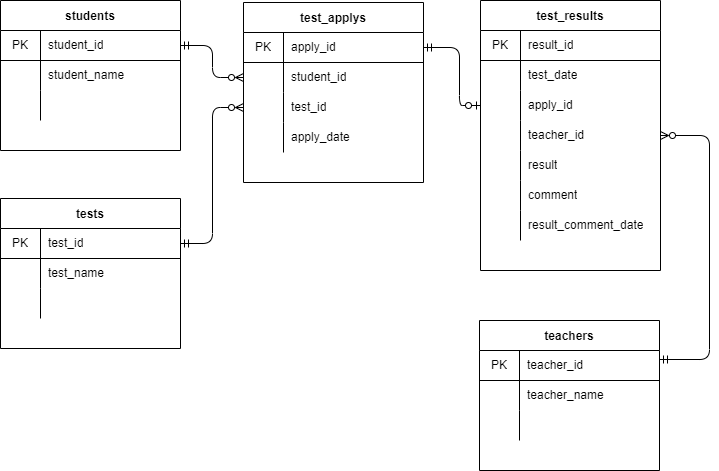

The diagram above was exported from draw.io. Its source (the exported page's mxGraphModel, read from the mxfile embedded in the PNG):
<mxGraphModel dx="1374" dy="589" grid="1" gridSize="10" guides="1" tooltips="1" connect="1" arrows="1" fold="1" page="1" pageScale="1" pageWidth="827" pageHeight="1169" math="0" shadow="0">
  <root>
    <mxCell id="0" />
    <mxCell id="1" parent="0" />
    <mxCell id="71" value="students" style="shape=table;startSize=30;container=1;collapsible=0;childLayout=tableLayout;fixedRows=1;rowLines=0;fontStyle=1;align=center;pointerEvents=1;fillColor=none;" parent="1" vertex="1">
      <mxGeometry x="41" y="80" width="180" height="150" as="geometry" />
    </mxCell>
    <mxCell id="72" value="" style="shape=partialRectangle;html=1;whiteSpace=wrap;collapsible=0;dropTarget=0;pointerEvents=1;fillColor=none;top=0;left=0;bottom=1;right=0;points=[[0,0.5],[1,0.5]];portConstraint=eastwest;" parent="71" vertex="1">
      <mxGeometry y="30" width="180" height="30" as="geometry" />
    </mxCell>
    <mxCell id="73" value="PK" style="shape=partialRectangle;html=1;whiteSpace=wrap;connectable=0;fillColor=none;top=0;left=0;bottom=0;right=0;overflow=hidden;pointerEvents=1;" parent="72" vertex="1">
      <mxGeometry width="40" height="30" as="geometry">
        <mxRectangle width="40" height="30" as="alternateBounds" />
      </mxGeometry>
    </mxCell>
    <mxCell id="74" value="student_id" style="shape=partialRectangle;html=1;whiteSpace=wrap;connectable=0;fillColor=none;top=0;left=0;bottom=0;right=0;align=left;spacingLeft=6;overflow=hidden;pointerEvents=1;" parent="72" vertex="1">
      <mxGeometry x="40" width="140" height="30" as="geometry">
        <mxRectangle width="140" height="30" as="alternateBounds" />
      </mxGeometry>
    </mxCell>
    <mxCell id="75" value="" style="shape=partialRectangle;html=1;whiteSpace=wrap;collapsible=0;dropTarget=0;pointerEvents=1;fillColor=none;top=0;left=0;bottom=0;right=0;points=[[0,0.5],[1,0.5]];portConstraint=eastwest;" parent="71" vertex="1">
      <mxGeometry y="60" width="180" height="30" as="geometry" />
    </mxCell>
    <mxCell id="76" value="" style="shape=partialRectangle;html=1;whiteSpace=wrap;connectable=0;fillColor=none;top=0;left=0;bottom=0;right=0;overflow=hidden;pointerEvents=1;" parent="75" vertex="1">
      <mxGeometry width="40" height="30" as="geometry">
        <mxRectangle width="40" height="30" as="alternateBounds" />
      </mxGeometry>
    </mxCell>
    <mxCell id="77" value="student_name" style="shape=partialRectangle;html=1;whiteSpace=wrap;connectable=0;fillColor=none;top=0;left=0;bottom=0;right=0;align=left;spacingLeft=6;overflow=hidden;pointerEvents=1;" parent="75" vertex="1">
      <mxGeometry x="40" width="140" height="30" as="geometry">
        <mxRectangle width="140" height="30" as="alternateBounds" />
      </mxGeometry>
    </mxCell>
    <mxCell id="78" value="" style="shape=partialRectangle;html=1;whiteSpace=wrap;collapsible=0;dropTarget=0;pointerEvents=1;fillColor=none;top=0;left=0;bottom=0;right=0;points=[[0,0.5],[1,0.5]];portConstraint=eastwest;" parent="71" vertex="1">
      <mxGeometry y="90" width="180" height="30" as="geometry" />
    </mxCell>
    <mxCell id="79" value="" style="shape=partialRectangle;html=1;whiteSpace=wrap;connectable=0;fillColor=none;top=0;left=0;bottom=0;right=0;overflow=hidden;pointerEvents=1;" parent="78" vertex="1">
      <mxGeometry width="40" height="30" as="geometry">
        <mxRectangle width="40" height="30" as="alternateBounds" />
      </mxGeometry>
    </mxCell>
    <mxCell id="80" value="" style="shape=partialRectangle;html=1;whiteSpace=wrap;connectable=0;fillColor=none;top=0;left=0;bottom=0;right=0;align=left;spacingLeft=6;overflow=hidden;pointerEvents=1;" parent="78" vertex="1">
      <mxGeometry x="40" width="140" height="30" as="geometry">
        <mxRectangle width="140" height="30" as="alternateBounds" />
      </mxGeometry>
    </mxCell>
    <mxCell id="81" value="tests" style="shape=table;startSize=30;container=1;collapsible=0;childLayout=tableLayout;fixedRows=1;rowLines=0;fontStyle=1;align=center;pointerEvents=1;fillColor=none;" parent="1" vertex="1">
      <mxGeometry x="41" y="278" width="180" height="150" as="geometry" />
    </mxCell>
    <mxCell id="82" value="" style="shape=partialRectangle;html=1;whiteSpace=wrap;collapsible=0;dropTarget=0;pointerEvents=1;fillColor=none;top=0;left=0;bottom=1;right=0;points=[[0,0.5],[1,0.5]];portConstraint=eastwest;" parent="81" vertex="1">
      <mxGeometry y="30" width="180" height="30" as="geometry" />
    </mxCell>
    <mxCell id="83" value="PK" style="shape=partialRectangle;html=1;whiteSpace=wrap;connectable=0;fillColor=none;top=0;left=0;bottom=0;right=0;overflow=hidden;pointerEvents=1;" parent="82" vertex="1">
      <mxGeometry width="40" height="30" as="geometry">
        <mxRectangle width="40" height="30" as="alternateBounds" />
      </mxGeometry>
    </mxCell>
    <mxCell id="84" value="test_id" style="shape=partialRectangle;html=1;whiteSpace=wrap;connectable=0;fillColor=none;top=0;left=0;bottom=0;right=0;align=left;spacingLeft=6;overflow=hidden;pointerEvents=1;" parent="82" vertex="1">
      <mxGeometry x="40" width="140" height="30" as="geometry">
        <mxRectangle width="140" height="30" as="alternateBounds" />
      </mxGeometry>
    </mxCell>
    <mxCell id="85" value="" style="shape=partialRectangle;html=1;whiteSpace=wrap;collapsible=0;dropTarget=0;pointerEvents=1;fillColor=none;top=0;left=0;bottom=0;right=0;points=[[0,0.5],[1,0.5]];portConstraint=eastwest;" parent="81" vertex="1">
      <mxGeometry y="60" width="180" height="30" as="geometry" />
    </mxCell>
    <mxCell id="86" value="" style="shape=partialRectangle;html=1;whiteSpace=wrap;connectable=0;fillColor=none;top=0;left=0;bottom=0;right=0;overflow=hidden;pointerEvents=1;" parent="85" vertex="1">
      <mxGeometry width="40" height="30" as="geometry">
        <mxRectangle width="40" height="30" as="alternateBounds" />
      </mxGeometry>
    </mxCell>
    <mxCell id="87" value="test_name" style="shape=partialRectangle;html=1;whiteSpace=wrap;connectable=0;fillColor=none;top=0;left=0;bottom=0;right=0;align=left;spacingLeft=6;overflow=hidden;pointerEvents=1;" parent="85" vertex="1">
      <mxGeometry x="40" width="140" height="30" as="geometry">
        <mxRectangle width="140" height="30" as="alternateBounds" />
      </mxGeometry>
    </mxCell>
    <mxCell id="88" value="" style="shape=partialRectangle;html=1;whiteSpace=wrap;collapsible=0;dropTarget=0;pointerEvents=1;fillColor=none;top=0;left=0;bottom=0;right=0;points=[[0,0.5],[1,0.5]];portConstraint=eastwest;" parent="81" vertex="1">
      <mxGeometry y="90" width="180" height="30" as="geometry" />
    </mxCell>
    <mxCell id="89" value="" style="shape=partialRectangle;html=1;whiteSpace=wrap;connectable=0;fillColor=none;top=0;left=0;bottom=0;right=0;overflow=hidden;pointerEvents=1;" parent="88" vertex="1">
      <mxGeometry width="40" height="30" as="geometry">
        <mxRectangle width="40" height="30" as="alternateBounds" />
      </mxGeometry>
    </mxCell>
    <mxCell id="90" value="" style="shape=partialRectangle;html=1;whiteSpace=wrap;connectable=0;fillColor=none;top=0;left=0;bottom=0;right=0;align=left;spacingLeft=6;overflow=hidden;pointerEvents=1;" parent="88" vertex="1">
      <mxGeometry x="40" width="140" height="30" as="geometry">
        <mxRectangle width="140" height="30" as="alternateBounds" />
      </mxGeometry>
    </mxCell>
    <mxCell id="91" value="test_results" style="shape=table;startSize=30;container=1;collapsible=0;childLayout=tableLayout;fixedRows=1;rowLines=0;fontStyle=1;align=center;pointerEvents=1;fillColor=none;" parent="1" vertex="1">
      <mxGeometry x="521" y="80" width="180" height="270" as="geometry" />
    </mxCell>
    <mxCell id="92" value="" style="shape=partialRectangle;html=1;whiteSpace=wrap;collapsible=0;dropTarget=0;pointerEvents=1;fillColor=none;top=0;left=0;bottom=1;right=0;points=[[0,0.5],[1,0.5]];portConstraint=eastwest;" parent="91" vertex="1">
      <mxGeometry y="30" width="180" height="30" as="geometry" />
    </mxCell>
    <mxCell id="93" value="PK" style="shape=partialRectangle;html=1;whiteSpace=wrap;connectable=0;fillColor=none;top=0;left=0;bottom=0;right=0;overflow=hidden;pointerEvents=1;" parent="92" vertex="1">
      <mxGeometry width="40" height="30" as="geometry">
        <mxRectangle width="40" height="30" as="alternateBounds" />
      </mxGeometry>
    </mxCell>
    <mxCell id="94" value="result_id" style="shape=partialRectangle;html=1;whiteSpace=wrap;connectable=0;fillColor=none;top=0;left=0;bottom=0;right=0;align=left;spacingLeft=6;overflow=hidden;pointerEvents=1;" parent="92" vertex="1">
      <mxGeometry x="40" width="140" height="30" as="geometry">
        <mxRectangle width="140" height="30" as="alternateBounds" />
      </mxGeometry>
    </mxCell>
    <mxCell id="95" value="" style="shape=partialRectangle;html=1;whiteSpace=wrap;collapsible=0;dropTarget=0;pointerEvents=1;fillColor=none;top=0;left=0;bottom=0;right=0;points=[[0,0.5],[1,0.5]];portConstraint=eastwest;" parent="91" vertex="1">
      <mxGeometry y="60" width="180" height="30" as="geometry" />
    </mxCell>
    <mxCell id="96" value="" style="shape=partialRectangle;html=1;whiteSpace=wrap;connectable=0;fillColor=none;top=0;left=0;bottom=0;right=0;overflow=hidden;pointerEvents=1;" parent="95" vertex="1">
      <mxGeometry width="40" height="30" as="geometry">
        <mxRectangle width="40" height="30" as="alternateBounds" />
      </mxGeometry>
    </mxCell>
    <mxCell id="97" value="test_date" style="shape=partialRectangle;html=1;whiteSpace=wrap;connectable=0;fillColor=none;top=0;left=0;bottom=0;right=0;align=left;spacingLeft=6;overflow=hidden;pointerEvents=1;" parent="95" vertex="1">
      <mxGeometry x="40" width="140" height="30" as="geometry">
        <mxRectangle width="140" height="30" as="alternateBounds" />
      </mxGeometry>
    </mxCell>
    <mxCell id="101" value="" style="shape=partialRectangle;html=1;whiteSpace=wrap;collapsible=0;dropTarget=0;pointerEvents=1;fillColor=none;top=0;left=0;bottom=0;right=0;points=[[0,0.5],[1,0.5]];portConstraint=eastwest;" parent="91" vertex="1">
      <mxGeometry y="90" width="180" height="30" as="geometry" />
    </mxCell>
    <mxCell id="102" value="" style="shape=partialRectangle;html=1;whiteSpace=wrap;connectable=0;fillColor=none;top=0;left=0;bottom=0;right=0;overflow=hidden;pointerEvents=1;" parent="101" vertex="1">
      <mxGeometry width="40" height="30" as="geometry">
        <mxRectangle width="40" height="30" as="alternateBounds" />
      </mxGeometry>
    </mxCell>
    <mxCell id="103" value="apply_id" style="shape=partialRectangle;html=1;whiteSpace=wrap;connectable=0;fillColor=none;top=0;left=0;bottom=0;right=0;align=left;spacingLeft=6;overflow=hidden;pointerEvents=1;" parent="101" vertex="1">
      <mxGeometry x="40" width="140" height="30" as="geometry">
        <mxRectangle width="140" height="30" as="alternateBounds" />
      </mxGeometry>
    </mxCell>
    <mxCell id="133" value="" style="shape=partialRectangle;html=1;whiteSpace=wrap;collapsible=0;dropTarget=0;pointerEvents=1;fillColor=none;top=0;left=0;bottom=0;right=0;points=[[0,0.5],[1,0.5]];portConstraint=eastwest;" parent="91" vertex="1">
      <mxGeometry y="120" width="180" height="30" as="geometry" />
    </mxCell>
    <mxCell id="134" value="" style="shape=partialRectangle;html=1;whiteSpace=wrap;connectable=0;fillColor=none;top=0;left=0;bottom=0;right=0;overflow=hidden;pointerEvents=1;" parent="133" vertex="1">
      <mxGeometry width="40" height="30" as="geometry">
        <mxRectangle width="40" height="30" as="alternateBounds" />
      </mxGeometry>
    </mxCell>
    <mxCell id="135" value="teacher_id" style="shape=partialRectangle;html=1;whiteSpace=wrap;connectable=0;fillColor=none;top=0;left=0;bottom=0;right=0;align=left;spacingLeft=6;overflow=hidden;pointerEvents=1;" parent="133" vertex="1">
      <mxGeometry x="40" width="140" height="30" as="geometry">
        <mxRectangle width="140" height="30" as="alternateBounds" />
      </mxGeometry>
    </mxCell>
    <mxCell id="104" value="" style="shape=partialRectangle;html=1;whiteSpace=wrap;collapsible=0;dropTarget=0;pointerEvents=1;fillColor=none;top=0;left=0;bottom=0;right=0;points=[[0,0.5],[1,0.5]];portConstraint=eastwest;" parent="91" vertex="1">
      <mxGeometry y="150" width="180" height="30" as="geometry" />
    </mxCell>
    <mxCell id="105" value="" style="shape=partialRectangle;html=1;whiteSpace=wrap;connectable=0;fillColor=none;top=0;left=0;bottom=0;right=0;overflow=hidden;pointerEvents=1;" parent="104" vertex="1">
      <mxGeometry width="40" height="30" as="geometry">
        <mxRectangle width="40" height="30" as="alternateBounds" />
      </mxGeometry>
    </mxCell>
    <mxCell id="106" value="result" style="shape=partialRectangle;html=1;whiteSpace=wrap;connectable=0;fillColor=none;top=0;left=0;bottom=0;right=0;align=left;spacingLeft=6;overflow=hidden;pointerEvents=1;" parent="104" vertex="1">
      <mxGeometry x="40" width="140" height="30" as="geometry">
        <mxRectangle width="140" height="30" as="alternateBounds" />
      </mxGeometry>
    </mxCell>
    <mxCell id="155" value="" style="shape=partialRectangle;html=1;whiteSpace=wrap;collapsible=0;dropTarget=0;pointerEvents=1;fillColor=none;top=0;left=0;bottom=0;right=0;points=[[0,0.5],[1,0.5]];portConstraint=eastwest;" parent="91" vertex="1">
      <mxGeometry y="180" width="180" height="30" as="geometry" />
    </mxCell>
    <mxCell id="156" value="" style="shape=partialRectangle;html=1;whiteSpace=wrap;connectable=0;fillColor=none;top=0;left=0;bottom=0;right=0;overflow=hidden;pointerEvents=1;" parent="155" vertex="1">
      <mxGeometry width="40" height="30" as="geometry">
        <mxRectangle width="40" height="30" as="alternateBounds" />
      </mxGeometry>
    </mxCell>
    <mxCell id="157" value="comment" style="shape=partialRectangle;html=1;whiteSpace=wrap;connectable=0;fillColor=none;top=0;left=0;bottom=0;right=0;align=left;spacingLeft=6;overflow=hidden;pointerEvents=1;" parent="155" vertex="1">
      <mxGeometry x="40" width="140" height="30" as="geometry">
        <mxRectangle width="140" height="30" as="alternateBounds" />
      </mxGeometry>
    </mxCell>
    <mxCell id="158" value="" style="shape=partialRectangle;html=1;whiteSpace=wrap;collapsible=0;dropTarget=0;pointerEvents=1;fillColor=none;top=0;left=0;bottom=0;right=0;points=[[0,0.5],[1,0.5]];portConstraint=eastwest;" parent="91" vertex="1">
      <mxGeometry y="210" width="180" height="30" as="geometry" />
    </mxCell>
    <mxCell id="159" value="" style="shape=partialRectangle;html=1;whiteSpace=wrap;connectable=0;fillColor=none;top=0;left=0;bottom=0;right=0;overflow=hidden;pointerEvents=1;" parent="158" vertex="1">
      <mxGeometry width="40" height="30" as="geometry">
        <mxRectangle width="40" height="30" as="alternateBounds" />
      </mxGeometry>
    </mxCell>
    <mxCell id="160" value="result_comment_date" style="shape=partialRectangle;html=1;whiteSpace=wrap;connectable=0;fillColor=none;top=0;left=0;bottom=0;right=0;align=left;spacingLeft=6;overflow=hidden;pointerEvents=1;" parent="158" vertex="1">
      <mxGeometry x="40" width="140" height="30" as="geometry">
        <mxRectangle width="140" height="30" as="alternateBounds" />
      </mxGeometry>
    </mxCell>
    <mxCell id="107" value="test_applys" style="shape=table;startSize=30;container=1;collapsible=0;childLayout=tableLayout;fixedRows=1;rowLines=0;fontStyle=1;align=center;pointerEvents=1;fillColor=none;" parent="1" vertex="1">
      <mxGeometry x="284" y="82" width="180" height="180" as="geometry" />
    </mxCell>
    <mxCell id="108" value="" style="shape=partialRectangle;html=1;whiteSpace=wrap;collapsible=0;dropTarget=0;pointerEvents=1;fillColor=none;top=0;left=0;bottom=1;right=0;points=[[0,0.5],[1,0.5]];portConstraint=eastwest;" parent="107" vertex="1">
      <mxGeometry y="30" width="180" height="30" as="geometry" />
    </mxCell>
    <mxCell id="109" value="PK" style="shape=partialRectangle;html=1;whiteSpace=wrap;connectable=0;fillColor=none;top=0;left=0;bottom=0;right=0;overflow=hidden;pointerEvents=1;" parent="108" vertex="1">
      <mxGeometry width="40" height="30" as="geometry">
        <mxRectangle width="40" height="30" as="alternateBounds" />
      </mxGeometry>
    </mxCell>
    <mxCell id="110" value="apply_id" style="shape=partialRectangle;html=1;whiteSpace=wrap;connectable=0;fillColor=none;top=0;left=0;bottom=0;right=0;align=left;spacingLeft=6;overflow=hidden;pointerEvents=1;" parent="108" vertex="1">
      <mxGeometry x="40" width="140" height="30" as="geometry">
        <mxRectangle width="140" height="30" as="alternateBounds" />
      </mxGeometry>
    </mxCell>
    <mxCell id="111" value="" style="shape=partialRectangle;html=1;whiteSpace=wrap;collapsible=0;dropTarget=0;pointerEvents=1;fillColor=none;top=0;left=0;bottom=0;right=0;points=[[0,0.5],[1,0.5]];portConstraint=eastwest;" parent="107" vertex="1">
      <mxGeometry y="60" width="180" height="30" as="geometry" />
    </mxCell>
    <mxCell id="112" value="" style="shape=partialRectangle;html=1;whiteSpace=wrap;connectable=0;fillColor=none;top=0;left=0;bottom=0;right=0;overflow=hidden;pointerEvents=1;" parent="111" vertex="1">
      <mxGeometry width="40" height="30" as="geometry">
        <mxRectangle width="40" height="30" as="alternateBounds" />
      </mxGeometry>
    </mxCell>
    <mxCell id="113" value="student_id" style="shape=partialRectangle;html=1;whiteSpace=wrap;connectable=0;fillColor=none;top=0;left=0;bottom=0;right=0;align=left;spacingLeft=6;overflow=hidden;pointerEvents=1;" parent="111" vertex="1">
      <mxGeometry x="40" width="140" height="30" as="geometry">
        <mxRectangle width="140" height="30" as="alternateBounds" />
      </mxGeometry>
    </mxCell>
    <mxCell id="114" value="" style="shape=partialRectangle;html=1;whiteSpace=wrap;collapsible=0;dropTarget=0;pointerEvents=1;fillColor=none;top=0;left=0;bottom=0;right=0;points=[[0,0.5],[1,0.5]];portConstraint=eastwest;" parent="107" vertex="1">
      <mxGeometry y="90" width="180" height="30" as="geometry" />
    </mxCell>
    <mxCell id="115" value="" style="shape=partialRectangle;html=1;whiteSpace=wrap;connectable=0;fillColor=none;top=0;left=0;bottom=0;right=0;overflow=hidden;pointerEvents=1;" parent="114" vertex="1">
      <mxGeometry width="40" height="30" as="geometry">
        <mxRectangle width="40" height="30" as="alternateBounds" />
      </mxGeometry>
    </mxCell>
    <mxCell id="116" value="test_id" style="shape=partialRectangle;html=1;whiteSpace=wrap;connectable=0;fillColor=none;top=0;left=0;bottom=0;right=0;align=left;spacingLeft=6;overflow=hidden;pointerEvents=1;" parent="114" vertex="1">
      <mxGeometry x="40" width="140" height="30" as="geometry">
        <mxRectangle width="140" height="30" as="alternateBounds" />
      </mxGeometry>
    </mxCell>
    <mxCell id="117" value="" style="shape=partialRectangle;html=1;whiteSpace=wrap;collapsible=0;dropTarget=0;pointerEvents=1;fillColor=none;top=0;left=0;bottom=0;right=0;points=[[0,0.5],[1,0.5]];portConstraint=eastwest;" parent="107" vertex="1">
      <mxGeometry y="120" width="180" height="30" as="geometry" />
    </mxCell>
    <mxCell id="118" value="" style="shape=partialRectangle;html=1;whiteSpace=wrap;connectable=0;fillColor=none;top=0;left=0;bottom=0;right=0;overflow=hidden;pointerEvents=1;" parent="117" vertex="1">
      <mxGeometry width="40" height="30" as="geometry">
        <mxRectangle width="40" height="30" as="alternateBounds" />
      </mxGeometry>
    </mxCell>
    <mxCell id="119" value="apply_date" style="shape=partialRectangle;html=1;whiteSpace=wrap;connectable=0;fillColor=none;top=0;left=0;bottom=0;right=0;align=left;spacingLeft=6;overflow=hidden;pointerEvents=1;" parent="117" vertex="1">
      <mxGeometry x="40" width="140" height="30" as="geometry">
        <mxRectangle width="140" height="30" as="alternateBounds" />
      </mxGeometry>
    </mxCell>
    <mxCell id="123" value="teachers" style="shape=table;startSize=30;container=1;collapsible=0;childLayout=tableLayout;fixedRows=1;rowLines=0;fontStyle=1;align=center;pointerEvents=1;fillColor=none;" parent="1" vertex="1">
      <mxGeometry x="520" y="400" width="180" height="150" as="geometry" />
    </mxCell>
    <mxCell id="124" value="" style="shape=partialRectangle;html=1;whiteSpace=wrap;collapsible=0;dropTarget=0;pointerEvents=1;fillColor=none;top=0;left=0;bottom=1;right=0;points=[[0,0.5],[1,0.5]];portConstraint=eastwest;" parent="123" vertex="1">
      <mxGeometry y="30" width="180" height="30" as="geometry" />
    </mxCell>
    <mxCell id="125" value="PK" style="shape=partialRectangle;html=1;whiteSpace=wrap;connectable=0;fillColor=none;top=0;left=0;bottom=0;right=0;overflow=hidden;pointerEvents=1;" parent="124" vertex="1">
      <mxGeometry width="40" height="30" as="geometry">
        <mxRectangle width="40" height="30" as="alternateBounds" />
      </mxGeometry>
    </mxCell>
    <mxCell id="126" value="teacher_id" style="shape=partialRectangle;html=1;whiteSpace=wrap;connectable=0;fillColor=none;top=0;left=0;bottom=0;right=0;align=left;spacingLeft=6;overflow=hidden;pointerEvents=1;" parent="124" vertex="1">
      <mxGeometry x="40" width="140" height="30" as="geometry">
        <mxRectangle width="140" height="30" as="alternateBounds" />
      </mxGeometry>
    </mxCell>
    <mxCell id="127" value="" style="shape=partialRectangle;html=1;whiteSpace=wrap;collapsible=0;dropTarget=0;pointerEvents=1;fillColor=none;top=0;left=0;bottom=0;right=0;points=[[0,0.5],[1,0.5]];portConstraint=eastwest;" parent="123" vertex="1">
      <mxGeometry y="60" width="180" height="30" as="geometry" />
    </mxCell>
    <mxCell id="128" value="" style="shape=partialRectangle;html=1;whiteSpace=wrap;connectable=0;fillColor=none;top=0;left=0;bottom=0;right=0;overflow=hidden;pointerEvents=1;" parent="127" vertex="1">
      <mxGeometry width="40" height="30" as="geometry">
        <mxRectangle width="40" height="30" as="alternateBounds" />
      </mxGeometry>
    </mxCell>
    <mxCell id="129" value="teacher_name" style="shape=partialRectangle;html=1;whiteSpace=wrap;connectable=0;fillColor=none;top=0;left=0;bottom=0;right=0;align=left;spacingLeft=6;overflow=hidden;pointerEvents=1;" parent="127" vertex="1">
      <mxGeometry x="40" width="140" height="30" as="geometry">
        <mxRectangle width="140" height="30" as="alternateBounds" />
      </mxGeometry>
    </mxCell>
    <mxCell id="130" value="" style="shape=partialRectangle;html=1;whiteSpace=wrap;collapsible=0;dropTarget=0;pointerEvents=1;fillColor=none;top=0;left=0;bottom=0;right=0;points=[[0,0.5],[1,0.5]];portConstraint=eastwest;" parent="123" vertex="1">
      <mxGeometry y="90" width="180" height="30" as="geometry" />
    </mxCell>
    <mxCell id="131" value="" style="shape=partialRectangle;html=1;whiteSpace=wrap;connectable=0;fillColor=none;top=0;left=0;bottom=0;right=0;overflow=hidden;pointerEvents=1;" parent="130" vertex="1">
      <mxGeometry width="40" height="30" as="geometry">
        <mxRectangle width="40" height="30" as="alternateBounds" />
      </mxGeometry>
    </mxCell>
    <mxCell id="132" value="" style="shape=partialRectangle;html=1;whiteSpace=wrap;connectable=0;fillColor=none;top=0;left=0;bottom=0;right=0;align=left;spacingLeft=6;overflow=hidden;pointerEvents=1;" parent="130" vertex="1">
      <mxGeometry x="40" width="140" height="30" as="geometry">
        <mxRectangle width="140" height="30" as="alternateBounds" />
      </mxGeometry>
    </mxCell>
    <mxCell id="137" value="" style="edgeStyle=elbowEdgeStyle;elbow=horizontal;endArrow=ERzeroToMany;html=1;startArrow=ERmandOne;startFill=0;endFill=0;exitX=1;exitY=0.5;exitDx=0;exitDy=0;entryX=0;entryY=0.5;entryDx=0;entryDy=0;" parent="1" source="72" target="111" edge="1">
      <mxGeometry width="50" height="50" relative="1" as="geometry">
        <mxPoint x="440" y="310" as="sourcePoint" />
        <mxPoint x="370" y="20" as="targetPoint" />
        <Array as="points" />
      </mxGeometry>
    </mxCell>
    <mxCell id="146" value="" style="edgeStyle=elbowEdgeStyle;elbow=horizontal;endArrow=ERzeroToMany;html=1;exitX=1;exitY=0.5;exitDx=0;exitDy=0;startArrow=ERmandOne;startFill=0;endFill=0;entryX=0;entryY=0.5;entryDx=0;entryDy=0;" parent="1" source="82" edge="1" target="114">
      <mxGeometry width="50" height="50" relative="1" as="geometry">
        <mxPoint x="121" y="323" as="sourcePoint" />
        <mxPoint x="311" y="526" as="targetPoint" />
        <Array as="points" />
      </mxGeometry>
    </mxCell>
    <mxCell id="147" value="" style="edgeStyle=elbowEdgeStyle;elbow=horizontal;endArrow=ERzeroToOne;html=1;exitX=1;exitY=0.5;exitDx=0;exitDy=0;startArrow=ERmandOne;startFill=0;endFill=0;entryX=0;entryY=0.5;entryDx=0;entryDy=0;" parent="1" source="108" target="101" edge="1">
      <mxGeometry width="50" height="50" relative="1" as="geometry">
        <mxPoint x="480" y="410" as="sourcePoint" />
        <mxPoint x="390" y="210" as="targetPoint" />
        <Array as="points">
          <mxPoint x="500" y="150" />
          <mxPoint x="360" y="390" />
        </Array>
      </mxGeometry>
    </mxCell>
    <mxCell id="148" value="" style="edgeStyle=elbowEdgeStyle;elbow=horizontal;endArrow=ERmandOne;html=1;entryX=1;entryY=0.3;entryDx=0;entryDy=0;startArrow=ERzeroToMany;startFill=0;endFill=0;exitX=1;exitY=0.5;exitDx=0;exitDy=0;entryPerimeter=0;" parent="1" source="133" target="124" edge="1">
      <mxGeometry width="50" height="50" relative="1" as="geometry">
        <mxPoint x="480" y="310" as="sourcePoint" />
        <mxPoint x="530" y="260" as="targetPoint" />
        <Array as="points">
          <mxPoint x="750" y="330" />
        </Array>
      </mxGeometry>
    </mxCell>
  </root>
</mxGraphModel>